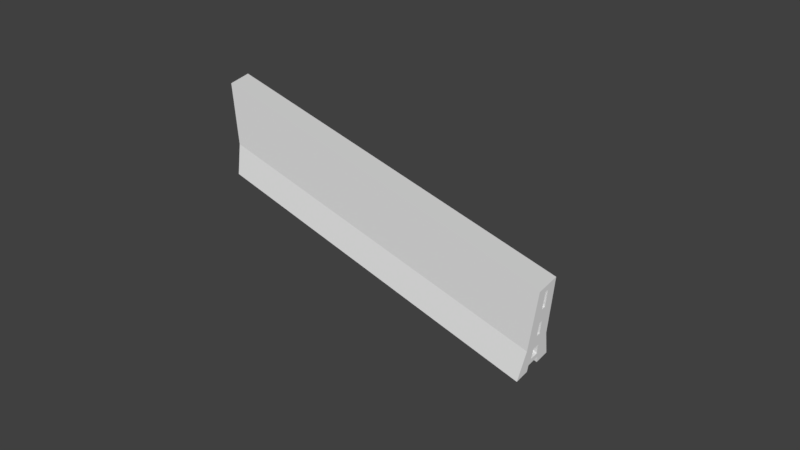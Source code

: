 # Source: barrera.blend  (saved by Blender 2.78.0; exported with 4.5.12 LTS)
import bpy
from mathutils import Matrix  # noqa: F401  (used for matrix-valued properties, if any)

bpy.ops.wm.read_factory_settings(use_empty=True)
scene = bpy.context.scene
scene.name = 'Scene'

# ---- collections
col_collection_1 = bpy.data.collections.new('Collection 1'); scene.collection.children.link(col_collection_1)

# ---- materials (node trees are filled in below, after node groups)
mat_material_002 = bpy.data.materials.new('Material.002')
mat_material_002.alpha_threshold = 0.0
mat_material_002.use_transparent_shadow = False
mat_material_002.roughness = 0.5

# ---- material node trees

# ---- world
world_world = bpy.data.worlds.new('World'); scene.world = world_world
world_world.color = (0.05088, 0.05088, 0.05088)
world_world.use_sun_shadow = False
world_world.sun_shadow_jitter_overblur = 0.0
world_world.cycles.sampling_method = 'MANUAL'

# ---- cameras
cam_camera = bpy.data.cameras.new('Camera')
cam_camera.clip_end = 100.0
cam_camera.lens = 35.0
cam_camera.sensor_width = 32.0
cam_camera.sensor_height = 18.0
cam_camera.ortho_scale = 7.314
cam_camera.dof.focus_distance = 0.0
cam_camera.dof.aperture_fstop = 128.0

# ---- meshes
me_cube = bpy.data.meshes.new('Cube')
me_cube.from_pydata([(1.0, 1.545, -1.0), (1.0, -1.545, -1.0), (-1.0, -1.545, -1.0), (-1.0, 1.545, -1.0), (1.0, 0.77, 1.0), (1.0, -0.77, 1.0), (-1.0, -0.77, 1.0), (-1.0, 0.77, 1.0), (1.0, 0.9752, -0.3479), (1.0, -0.9752, -0.3479), (-1.0, -0.9752, -0.3479), (-1.0, 0.9752, -0.3479), (1.0, 0.515, -1.0), (1.0, -0.515, -1.0), (-1.0, -0.515, -1.0), (-1.0, 0.515, -1.0), (1.0, 0.1196, 0.8558), (1.0, -0.1196, 0.8558), (-1.0, -0.1345, 0.8715), (-1.0, 0.1345, 0.8715), (-1.0, -0.2282, -0.4769), (-1.0, 0.1726, -0.203), (1.0, 0.134, -0.1662), (1.0, -0.2351, -0.4677), (1.0, 0.4675, -0.837), (1.0, -0.3077, -0.7171), (-1.0, -0.2955, -0.7079), (-1.0, 0.4675, -0.837), (0.6488, 1.545, -1.0), (0.3631, 1.545, -1.0), (0.07739, 1.545, -1.0), (-0.2083, 1.545, -1.0), (-0.494, 1.545, -1.0), (-0.7798, 1.545, -1.0), (0.6488, -1.545, -1.0), (0.3631, -1.545, -1.0), (0.07739, -1.545, -1.0), (-0.2083, -1.545, -1.0), (-0.494, -1.545, -1.0), (-0.7798, -1.545, -1.0), (0.8643, 0.77, 1.0), (0.5786, 0.77, 1.0), (0.2929, 0.77, 1.0), (0.007199, 0.77, 1.0), (-0.2785, 0.77, 1.0), (-0.5642, 0.77, 1.0), (0.8643, -0.77, 1.0), (0.5786, -0.77, 1.0), (0.2929, -0.77, 1.0), (0.007199, -0.77, 1.0), (-0.2785, -0.77, 1.0), (-0.5642, -0.77, 1.0), (0.7143, 0.9752, -0.3479), (0.4286, 0.9752, -0.3479), (0.1429, 0.9752, -0.3479), (-0.1429, 0.9752, -0.3479), (-0.4286, 0.9752, -0.3479), (-0.7143, 0.9752, -0.3479), (0.7143, -0.9752, -0.3479), (0.4286, -0.9752, -0.3479), (0.1429, -0.9752, -0.3479), (-0.1429, -0.9752, -0.3479), (-0.4286, -0.9752, -0.3479), (-0.7143, -0.9752, -0.3479), (-0.7798, -0.4675, -0.837), (-0.494, -0.4675, -0.837), (-0.2083, -0.4675, -0.837), (0.07739, -0.4675, -0.837), (0.3631, -0.4675, -0.837), (0.6488, -0.4675, -0.837), (-0.5642, 0.2567, 1.0), (-0.2785, 0.2567, 1.0), (0.007199, 0.2567, 1.0), (0.2929, 0.2567, 1.0), (0.5786, 0.2567, 1.0), (0.8643, 0.2567, 1.0), (-0.5642, -0.2567, 1.0), (-0.2785, -0.2567, 1.0), (0.007199, -0.2567, 1.0), (0.2929, -0.2567, 1.0), (0.5786, -0.2567, 1.0), (0.8643, -0.2567, 1.0), (0.6488, 0.515, -1.0), (0.3631, 0.515, -1.0), (0.07739, 0.515, -1.0), (-0.2083, 0.515, -1.0), (-0.494, 0.515, -1.0), (-0.7798, 0.515, -1.0), (0.6488, -0.515, -1.0), (0.3631, -0.515, -1.0), (0.07739, -0.515, -1.0), (-0.2083, -0.515, -1.0), (-0.494, -0.515, -1.0), (-0.7798, -0.515, -1.0), (-0.7798, 0.4675, -0.837), (-0.494, 0.4675, -0.837), (-0.2083, 0.4675, -0.837), (0.07739, 0.4675, -0.837), (0.3631, 0.4675, -0.837), (0.6488, 0.4675, -0.837), (1.0, -0.134, -0.1662), (1.0, 0.2351, -0.4677), (1.0, -0.4675, -0.837), (1.0, 0.3077, -0.7171), (0.9533, 0.2351, -0.4677), (0.9533, 0.3078, -0.7171), (0.9533, -0.2351, -0.4677), (0.9533, -0.3077, -0.7171), (1.0, 0.8726, 0.3261), (1.0, -0.8726, 0.3261), (-1.0, -0.8726, 0.3261), (-1.0, 0.8726, 0.3261), (-1.0, -0.1531, 0.1812), (-1.0, 0.1531, 0.1812), (1.0, 0.1182, 0.1445), (1.0, -0.1182, 0.1445), (0.7893, 0.8726, 0.3261), (0.5036, 0.8726, 0.3261), (0.2179, 0.8726, 0.3261), (-0.06783, 0.8726, 0.3261), (-0.3535, 0.8726, 0.3261), (-0.6393, 0.8726, 0.3261), (0.7893, -0.8726, 0.3261), (0.5036, -0.8726, 0.3261), (0.2179, -0.8726, 0.3261), (-0.06783, -0.8726, 0.3261), (-0.3535, -0.8726, 0.3261), (-0.6393, -0.8726, 0.3261), (1.0, -0.3251, -0.3479), (1.0, 0.3251, -0.3479), (1.0, 0.1392, 0.4703), (1.0, -0.1392, 0.4703), (0.9578, 0.134, -0.1662), (0.9578, -0.134, -0.1662), (0.9578, 0.1182, 0.1445), (0.9578, -0.1182, 0.1445), (1.0, 0.2567, 1.0), (1.0, -0.2567, 1.0), (1.0, 0.2909, 0.3261), (1.0, -0.2909, 0.3261), (0.9826, 0.1196, 0.8558), (0.9826, -0.1196, 0.8558), (0.9826, 0.1392, 0.4703), (0.9826, -0.1392, 0.4703), (-1.0, -0.1726, -0.203), (-1.0, -0.4675, -0.837), (-1.0, 0.2282, -0.4769), (-0.9641, 0.2282, -0.4769), (-1.0, 0.2955, -0.7079), (-0.9641, 0.2955, -0.7079), (-0.9641, -0.2282, -0.4769), (-0.9641, -0.2955, -0.7079), (-1.0, -0.3251, -0.3479), (-1.0, -0.1557, 0.4546), (-1.0, 0.3251, -0.3479), (-1.0, 0.1557, 0.4546), (-0.9586, -0.1726, -0.203), (-0.9586, 0.1726, -0.203), (-0.9586, -0.1531, 0.1812), (-0.9586, 0.1531, 0.1812), (-1.0, -0.2567, 1.0), (-1.0, 0.2567, 1.0), (-1.0, -0.2909, 0.3261), (-1.0, 0.2909, 0.3261), (-0.9732, -0.1345, 0.8715), (-0.9732, 0.1345, 0.8715), (-0.9732, -0.1557, 0.4546), (-0.9732, 0.1557, 0.4546)], [], [(93, 39, 2, 14), (76, 160, 6, 51), (139, 137, 5, 109), (127, 51, 6, 110), (163, 161, 7, 111), (121, 57, 11, 111), (3, 11, 57, 33), (34, 1, 9, 58), (8, 0, 28, 52), (25, 103, 105, 107), (146, 148, 149, 147), (110, 6, 160, 162), (19, 155, 167, 165), (108, 4, 136, 138), (130, 16, 140, 142), (45, 7, 161, 70), (70, 161, 160, 76), (33, 87, 15, 3), (64, 145, 27, 94), (12, 0, 8, 129), (1, 13, 102, 128, 9), (3, 15, 154, 11), (87, 94, 27, 15), (69, 102, 13, 88), (14, 2, 10, 152, 145), (145, 64, 93, 14), (64, 65, 92, 93), (65, 66, 91, 92), (66, 67, 90, 91), (67, 68, 89, 90), (68, 69, 88, 89), (12, 24, 99, 82), (82, 99, 98, 83), (83, 98, 97, 84), (84, 97, 96, 85), (85, 96, 95, 86), (86, 95, 94, 87), (102, 69, 99, 24), (69, 68, 98, 99), (68, 67, 97, 98), (67, 66, 96, 97), (66, 65, 95, 96), (65, 64, 94, 95), (0, 12, 82, 28), (28, 82, 83, 29), (29, 83, 84, 30), (30, 84, 85, 31), (31, 85, 86, 32), (32, 86, 87, 33), (136, 75, 81, 137), (75, 74, 80, 81), (74, 73, 79, 80), (73, 72, 78, 79), (72, 71, 77, 78), (71, 70, 76, 77), (4, 40, 75, 136), (40, 41, 74, 75), (41, 42, 73, 74), (42, 43, 72, 73), (43, 44, 71, 72), (44, 45, 70, 71), (2, 39, 63, 10), (39, 38, 62, 63), (38, 37, 61, 62), (37, 36, 60, 61), (36, 35, 59, 60), (35, 34, 58, 59), (108, 8, 52, 116), (116, 52, 53, 117), (117, 53, 54, 118), (118, 54, 55, 119), (119, 55, 56, 120), (120, 56, 57, 121), (109, 5, 46, 122), (122, 46, 47, 123), (123, 47, 48, 124), (124, 48, 49, 125), (125, 49, 50, 126), (126, 50, 51, 127), (137, 81, 46, 5), (81, 80, 47, 46), (80, 79, 48, 47), (79, 78, 49, 48), (78, 77, 50, 49), (77, 76, 51, 50), (13, 1, 34, 88), (88, 34, 35, 89), (89, 35, 36, 90), (90, 36, 37, 91), (91, 37, 38, 92), (92, 38, 39, 93), (53, 52, 28, 29), (53, 29, 30, 54), (31, 55, 54, 30), (32, 56, 55, 31), (33, 57, 56, 32), (23, 101, 129, 128), (101, 103, 24, 129), (25, 23, 128, 102), (103, 25, 102, 24), (105, 104, 106, 107), (23, 25, 107, 106), (103, 101, 104, 105), (101, 23, 106, 104), (62, 126, 127, 63), (61, 125, 126, 62), (60, 124, 125, 61), (59, 123, 124, 60), (58, 122, 123, 59), (9, 109, 122, 58), (44, 120, 121, 45), (43, 119, 120, 44), (42, 118, 119, 43), (41, 117, 118, 42), (40, 116, 117, 41), (4, 108, 116, 40), (115, 100, 133, 135), (8, 108, 138, 129), (113, 21, 157, 159), (10, 110, 162, 152), (45, 121, 111, 7), (154, 163, 111, 11), (63, 127, 110, 10), (128, 139, 109, 9), (22, 100, 128, 129), (114, 22, 129, 138), (100, 115, 139, 128), (115, 114, 138, 139), (132, 134, 135, 133), (100, 22, 132, 133), (114, 115, 135, 134), (22, 114, 134, 132), (17, 16, 136, 137), (16, 130, 138, 136), (131, 17, 137, 139), (130, 131, 139, 138), (142, 140, 141, 143), (17, 131, 143, 141), (16, 17, 141, 140), (131, 130, 142, 143), (146, 20, 152, 154), (20, 26, 145, 152), (148, 146, 154, 27), (26, 148, 27, 145), (151, 150, 147, 149), (148, 26, 151, 149), (26, 20, 150, 151), (20, 146, 147, 150), (144, 21, 154, 152), (112, 144, 152, 162), (21, 113, 163, 154), (113, 112, 162, 163), (156, 158, 159, 157), (21, 144, 156, 157), (112, 113, 159, 158), (144, 112, 158, 156), (19, 18, 160, 161), (18, 153, 162, 160), (155, 19, 161, 163), (153, 155, 163, 162), (166, 164, 165, 167), (18, 19, 165, 164), (155, 153, 166, 167), (153, 18, 164, 166)])
_uv = me_cube.uv_layers.new(name='UVMap')
_uv.uv.foreach_set('vector', [0.07658, 0.5138, 0.07841, 0.514, 0.07786, 0.5144, 0.07665, 0.5142, 0.0756, 0.5198, 0.07559, 0.5188, 0.07637, 0.5187, 0.07671, 0.5196, 0.07606, 0.5194, 0.07614, 0.5188, 0.07647, 0.5189, 0.07658, 0.5195, 0.07761, 0.5181, 0.07671, 0.5196, 0.07637, 0.5187, 0.07691, 0.5177, 0.07813, 0.5192, 0.07819, 0.5178, 0.07891, 0.518, 0.07925, 0.5192, 0.07291, 0.5176, 0.07275, 0.516, 0.07329, 0.5159, 0.0736, 0.5173, 0.07309, 0.5144, 0.07329, 0.5159, 0.07275, 0.516, 0.07275, 0.5141, 0.07849, 0.5178, 0.07835, 0.5176, 0.0783, 0.5171, 0.07852, 0.5171, 0.07684, 0.517, 0.0767, 0.5176, 0.07648, 0.5178, 0.07656, 0.5169, 0.4079, 0.548, 0.4095, 0.5482, 0.4092, 0.5484, 0.408, 0.5481, 0.4124, 0.5521, 0.4125, 0.5528, 0.4125, 0.5527, 0.4123, 0.5522, 0.07592, 0.5188, 0.07647, 0.5178, 0.07725, 0.5177, 0.07703, 0.5191, 0.4124, 0.5488, 0.4123, 0.5498, 0.4122, 0.5498, 0.4123, 0.5489, 0.07491, 0.5192, 0.07527, 0.5186, 0.07569, 0.5186, 0.07552, 0.5193, 0.4086, 0.5516, 0.4083, 0.5527, 0.4083, 0.5527, 0.4085, 0.5517, 0.07347, 0.5191, 0.07394, 0.5185, 0.07465, 0.5187, 0.07444, 0.5196, 0.07444, 0.5196, 0.07465, 0.5187, 0.07559, 0.5188, 0.0756, 0.5198, 0.07275, 0.5141, 0.07423, 0.514, 0.0741, 0.5144, 0.07309, 0.5144, 0.07624, 0.5139, 0.07641, 0.5144, 0.0743, 0.5149, 0.07454, 0.5143, 0.075, 0.5209, 0.07445, 0.5208, 0.07463, 0.52, 0.07542, 0.5201, 0.07665, 0.5209, 0.0762, 0.5209, 0.0761, 0.5207, 0.07602, 0.5202, 0.07658, 0.5202, 0.07976, 0.5221, 0.07875, 0.5221, 0.0781, 0.5206, 0.07957, 0.5207, 0.07423, 0.514, 0.07454, 0.5143, 0.0743, 0.5149, 0.0741, 0.5144, 0.07788, 0.5178, 0.07794, 0.5175, 0.07801, 0.5176, 0.07796, 0.5178, 0.07619, 0.5223, 0.07497, 0.5221, 0.07543, 0.5204, 0.07685, 0.5206, 0.07643, 0.5221, 0.07641, 0.5144, 0.07624, 0.5139, 0.07658, 0.5138, 0.07665, 0.5142, 0.1921, 0.9868, 0.192, 0.9873, 0.1917, 0.9871, 0.1918, 0.9867, 0.07788, 0.5198, 0.07792, 0.5196, 0.07802, 0.5197, 0.07798, 0.5198, 0.2235, 0.9902, 0.2236, 0.9898, 0.2237, 0.9899, 0.2237, 0.9902, 0.08179, 0.5198, 0.08183, 0.5196, 0.08193, 0.5197, 0.08189, 0.5199, 0.2261, 0.9873, 0.2262, 0.987, 0.2263, 0.9871, 0.2262, 0.9875, 0.07711, 0.5176, 0.07721, 0.5174, 0.0773, 0.5178, 0.07719, 0.5178, 0.2252, 0.987, 0.2254, 0.987, 0.2254, 0.9874, 0.2252, 0.9873, 0.08102, 0.5198, 0.08109, 0.5197, 0.08116, 0.5199, 0.08109, 0.5199, 0.2223, 0.9901, 0.2224, 0.9899, 0.2225, 0.9902, 0.2224, 0.9903, 0.07711, 0.5197, 0.07718, 0.5196, 0.07725, 0.5199, 0.07718, 0.5199, 0.1939, 0.987, 0.1937, 0.9872, 0.1936, 0.9867, 0.1937, 0.9866, 0.07794, 0.5175, 0.07788, 0.5178, 0.0773, 0.5178, 0.07721, 0.5174, 0.2262, 0.987, 0.2261, 0.9873, 0.2254, 0.9874, 0.2254, 0.987, 0.08183, 0.5196, 0.08179, 0.5198, 0.08116, 0.5199, 0.08109, 0.5197, 0.2236, 0.9898, 0.2235, 0.9902, 0.2225, 0.9902, 0.2224, 0.9899, 0.07792, 0.5196, 0.07788, 0.5198, 0.07725, 0.5199, 0.07718, 0.5196, 0.192, 0.9873, 0.1921, 0.9868, 0.1936, 0.9867, 0.1937, 0.9872, 0.0767, 0.5176, 0.07711, 0.5176, 0.07719, 0.5178, 0.07648, 0.5178, 0.2246, 0.9875, 0.2252, 0.987, 0.2252, 0.9873, 0.2248, 0.9876, 0.08065, 0.5198, 0.08102, 0.5198, 0.08109, 0.5199, 0.08052, 0.52, 0.2217, 0.9901, 0.2223, 0.9901, 0.2224, 0.9903, 0.2215, 0.9904, 0.07674, 0.5198, 0.07711, 0.5197, 0.07718, 0.5199, 0.07661, 0.52, 0.1948, 0.9869, 0.1939, 0.987, 0.1937, 0.9866, 0.1951, 0.9864, 0.07763, 0.516, 0.07764, 0.5158, 0.078, 0.5159, 0.07797, 0.516, 0.2257, 0.9905, 0.2258, 0.9901, 0.2264, 0.9901, 0.2264, 0.9905, 0.08133, 0.5181, 0.08129, 0.5179, 0.08179, 0.5179, 0.08173, 0.5182, 0.2228, 0.9875, 0.2227, 0.987, 0.2235, 0.987, 0.2234, 0.9875, 0.07742, 0.5181, 0.07738, 0.5178, 0.07788, 0.5178, 0.07782, 0.5181, 0.1932, 0.9908, 0.1933, 0.9915, 0.1921, 0.9915, 0.1922, 0.9908, 0.07731, 0.5159, 0.07727, 0.5158, 0.07764, 0.5158, 0.07763, 0.516, 0.2251, 0.9903, 0.2253, 0.99, 0.2258, 0.9901, 0.2257, 0.9905, 0.081, 0.5183, 0.08085, 0.5181, 0.08129, 0.5179, 0.08133, 0.5181, 0.2223, 0.9877, 0.222, 0.9873, 0.2227, 0.987, 0.2228, 0.9875, 0.07709, 0.5182, 0.07694, 0.518, 0.07738, 0.5178, 0.07742, 0.5181, 0.1939, 0.9905, 0.1943, 0.991, 0.1933, 0.9915, 0.1932, 0.9908, 0.07786, 0.5144, 0.07841, 0.514, 0.07802, 0.5163, 0.0774, 0.5161, 0.1906, 0.9868, 0.1909, 0.9871, 0.191, 0.9882, 0.1905, 0.9882, 0.07848, 0.5198, 0.07838, 0.5197, 0.07831, 0.5192, 0.07852, 0.5192, 0.2245, 0.9902, 0.2243, 0.99, 0.2242, 0.9892, 0.2246, 0.9892, 0.08239, 0.5198, 0.08229, 0.5197, 0.08222, 0.5193, 0.08243, 0.5193, 0.2274, 0.9874, 0.2277, 0.9871, 0.2277, 0.9886, 0.2273, 0.9885, 0.07704, 0.5164, 0.07684, 0.517, 0.07656, 0.5169, 0.0769, 0.5163, 0.2248, 0.9894, 0.2247, 0.9885, 0.225, 0.9884, 0.2252, 0.9893, 0.08085, 0.5187, 0.08073, 0.5193, 0.08048, 0.5193, 0.08064, 0.5186, 0.222, 0.9883, 0.2218, 0.9893, 0.2214, 0.9892, 0.2217, 0.9882, 0.07694, 0.5186, 0.07682, 0.5193, 0.07657, 0.5192, 0.07673, 0.5186, 0.1943, 0.9896, 0.1946, 0.9881, 0.1952, 0.9882, 0.1948, 0.9897, 0.0783, 0.5166, 0.07822, 0.5162, 0.07829, 0.5161, 0.07843, 0.5166, 0.2275, 0.9896, 0.227, 0.9904, 0.2268, 0.99, 0.2271, 0.9894, 0.08215, 0.5187, 0.08205, 0.5183, 0.08221, 0.5181, 0.08236, 0.5187, 0.2241, 0.9883, 0.2239, 0.9876, 0.2242, 0.9874, 0.2244, 0.9883, 0.07824, 0.5187, 0.07814, 0.5182, 0.0783, 0.5181, 0.07845, 0.5186, 0.1912, 0.9895, 0.1915, 0.9905, 0.1911, 0.9909, 0.1907, 0.9896, 0.07797, 0.516, 0.078, 0.5159, 0.07829, 0.5161, 0.07822, 0.5162, 0.2264, 0.9905, 0.2264, 0.9901, 0.2268, 0.99, 0.227, 0.9904, 0.08173, 0.5182, 0.08179, 0.5179, 0.08221, 0.5181, 0.08205, 0.5183, 0.2234, 0.9875, 0.2235, 0.987, 0.2242, 0.9874, 0.2239, 0.9876, 0.07782, 0.5181, 0.07788, 0.5178, 0.0783, 0.5181, 0.07814, 0.5182, 0.1922, 0.9908, 0.1921, 0.9915, 0.1911, 0.9909, 0.1915, 0.9905, 0.07801, 0.5176, 0.07835, 0.5176, 0.07849, 0.5178, 0.07796, 0.5178, 0.2263, 0.9871, 0.2277, 0.9871, 0.2274, 0.9874, 0.2262, 0.9875, 0.08193, 0.5197, 0.08229, 0.5197, 0.08239, 0.5198, 0.08189, 0.5199, 0.2237, 0.9899, 0.2243, 0.99, 0.2245, 0.9902, 0.2237, 0.9902, 0.07802, 0.5197, 0.07838, 0.5197, 0.07848, 0.5198, 0.07798, 0.5198, 0.1917, 0.9871, 0.1909, 0.9871, 0.1906, 0.9868, 0.1918, 0.9867, 0.225, 0.9884, 0.2247, 0.9885, 0.2246, 0.9875, 0.2248, 0.9876, 0.08073, 0.5193, 0.08065, 0.5198, 0.08052, 0.52, 0.08048, 0.5193, 0.2215, 0.9904, 0.2214, 0.9892, 0.2218, 0.9893, 0.2217, 0.9901, 0.07661, 0.52, 0.07657, 0.5192, 0.07682, 0.5193, 0.07674, 0.5198, 0.1951, 0.9864, 0.1952, 0.9882, 0.1946, 0.9881, 0.1948, 0.9869, 0.07593, 0.5203, 0.07547, 0.5202, 0.07542, 0.5201, 0.07602, 0.5202, 0.07547, 0.5202, 0.07533, 0.5205, 0.07513, 0.5206, 0.07542, 0.5201, 0.07594, 0.5206, 0.07593, 0.5203, 0.07602, 0.5202, 0.0761, 0.5207, 0.07533, 0.5205, 0.07594, 0.5206, 0.0761, 0.5207, 0.07513, 0.5206, 0.4092, 0.5484, 0.409, 0.5489, 0.408, 0.5488, 0.408, 0.5481, 0.4079, 0.5489, 0.4079, 0.548, 0.408, 0.5481, 0.408, 0.5488, 0.4095, 0.5482, 0.4091, 0.5491, 0.409, 0.5489, 0.4092, 0.5484, 0.4091, 0.5491, 0.4079, 0.5489, 0.408, 0.5488, 0.409, 0.5489, 0.191, 0.9882, 0.1912, 0.9895, 0.1907, 0.9896, 0.1905, 0.9882, 0.07831, 0.5192, 0.07824, 0.5187, 0.07845, 0.5186, 0.07852, 0.5192, 0.2242, 0.9892, 0.2241, 0.9883, 0.2244, 0.9883, 0.2246, 0.9892, 0.08222, 0.5193, 0.08215, 0.5187, 0.08236, 0.5187, 0.08243, 0.5193, 0.2277, 0.9886, 0.2275, 0.9896, 0.2271, 0.9894, 0.2273, 0.9885, 0.0783, 0.5171, 0.0783, 0.5166, 0.07843, 0.5166, 0.07852, 0.5171, 0.1939, 0.9905, 0.1943, 0.9896, 0.1948, 0.9897, 0.1943, 0.991, 0.07709, 0.5182, 0.07694, 0.5186, 0.07673, 0.5186, 0.07694, 0.518, 0.2223, 0.9877, 0.222, 0.9883, 0.2217, 0.9882, 0.222, 0.9873, 0.081, 0.5183, 0.08085, 0.5187, 0.08064, 0.5186, 0.08085, 0.5181, 0.2251, 0.9903, 0.2248, 0.9894, 0.2252, 0.9893, 0.2253, 0.99, 0.07731, 0.5159, 0.07704, 0.5164, 0.0769, 0.5163, 0.07727, 0.5158, 0.408, 0.5507, 0.4081, 0.5498, 0.4082, 0.5499, 0.4081, 0.5506, 0.07463, 0.52, 0.07491, 0.5192, 0.07552, 0.5193, 0.07542, 0.5201, 0.4123, 0.5505, 0.4122, 0.5515, 0.4121, 0.5514, 0.4122, 0.5506, 0.07543, 0.5204, 0.07592, 0.5188, 0.07703, 0.5191, 0.07685, 0.5206, 0.07347, 0.5191, 0.07291, 0.5176, 0.0736, 0.5173, 0.07394, 0.5185, 0.0781, 0.5206, 0.07813, 0.5192, 0.07925, 0.5192, 0.07957, 0.5207, 0.07802, 0.5163, 0.07761, 0.5181, 0.07691, 0.5177, 0.0774, 0.5161, 0.07602, 0.5202, 0.07606, 0.5194, 0.07658, 0.5195, 0.07658, 0.5202, 0.07559, 0.5199, 0.07587, 0.5199, 0.07602, 0.5202, 0.07542, 0.5201, 0.07565, 0.5196, 0.07559, 0.5199, 0.07542, 0.5201, 0.07552, 0.5193, 0.07587, 0.5199, 0.07589, 0.5196, 0.07606, 0.5194, 0.07602, 0.5202, 0.07589, 0.5196, 0.07565, 0.5196, 0.07552, 0.5193, 0.07606, 0.5194, 0.4086, 0.5499, 0.4086, 0.5506, 0.4081, 0.5506, 0.4082, 0.5499, 0.4081, 0.5498, 0.4088, 0.5498, 0.4086, 0.5499, 0.4082, 0.5499, 0.4086, 0.5507, 0.408, 0.5507, 0.4081, 0.5506, 0.4086, 0.5506, 0.4088, 0.5498, 0.4086, 0.5507, 0.4086, 0.5506, 0.4086, 0.5499, 0.07601, 0.5189, 0.07577, 0.5188, 0.07569, 0.5186, 0.07614, 0.5188, 0.07577, 0.5188, 0.07567, 0.5192, 0.07552, 0.5193, 0.07569, 0.5186, 0.07595, 0.5193, 0.07601, 0.5189, 0.07614, 0.5188, 0.07606, 0.5194, 0.07567, 0.5192, 0.07595, 0.5193, 0.07606, 0.5194, 0.07552, 0.5193, 0.4085, 0.5517, 0.4083, 0.5527, 0.4077, 0.5526, 0.4079, 0.5516, 0.4077, 0.5526, 0.4078, 0.5515, 0.4079, 0.5516, 0.4077, 0.5526, 0.4083, 0.5527, 0.4077, 0.5526, 0.4077, 0.5526, 0.4083, 0.5527, 0.4078, 0.5515, 0.4086, 0.5516, 0.4085, 0.5517, 0.4079, 0.5516, 0.07798, 0.5209, 0.07704, 0.5209, 0.07685, 0.5206, 0.0781, 0.5206, 0.07704, 0.5209, 0.07689, 0.5217, 0.07643, 0.5221, 0.07685, 0.5206, 0.07812, 0.5214, 0.07798, 0.5209, 0.0781, 0.5206, 0.07855, 0.5216, 0.07689, 0.5217, 0.07812, 0.5214, 0.07855, 0.5216, 0.07643, 0.5221, 0.4113, 0.5529, 0.4113, 0.5523, 0.4123, 0.5522, 0.4125, 0.5527, 0.4125, 0.5528, 0.4111, 0.5531, 0.4113, 0.5529, 0.4125, 0.5527, 0.4111, 0.5531, 0.4113, 0.5522, 0.4113, 0.5523, 0.4113, 0.5529, 0.4113, 0.5522, 0.4124, 0.5521, 0.4123, 0.5522, 0.4113, 0.5523, 0.07715, 0.5203, 0.07783, 0.5203, 0.0781, 0.5206, 0.07685, 0.5206, 0.07724, 0.5194, 0.07715, 0.5203, 0.07685, 0.5206, 0.07703, 0.5191, 0.07783, 0.5203, 0.07789, 0.5195, 0.07813, 0.5192, 0.0781, 0.5206, 0.07789, 0.5195, 0.07724, 0.5194, 0.07703, 0.5191, 0.07813, 0.5192, 0.4115, 0.5514, 0.4116, 0.5506, 0.4122, 0.5506, 0.4121, 0.5514, 0.4122, 0.5515, 0.4114, 0.5515, 0.4115, 0.5514, 0.4121, 0.5514, 0.4115, 0.5505, 0.4123, 0.5505, 0.4122, 0.5506, 0.4116, 0.5506, 0.4114, 0.5515, 0.4115, 0.5505, 0.4116, 0.5506, 0.4115, 0.5514, 0.07799, 0.518, 0.07742, 0.518, 0.07725, 0.5177, 0.07819, 0.5178, 0.07742, 0.518, 0.0773, 0.5189, 0.07703, 0.5191, 0.07725, 0.5177, 0.07791, 0.5189, 0.07799, 0.518, 0.07819, 0.5178, 0.07813, 0.5192, 0.0773, 0.5189, 0.07791, 0.5189, 0.07813, 0.5192, 0.07703, 0.5191, 0.4116, 0.5497, 0.4118, 0.5489, 0.4123, 0.5489, 0.4122, 0.5498, 0.4117, 0.5488, 0.4124, 0.5488, 0.4123, 0.5489, 0.4118, 0.5489, 0.4123, 0.5498, 0.4116, 0.5498, 0.4116, 0.5497, 0.4122, 0.5498, 0.4116, 0.5498, 0.4117, 0.5488, 0.4118, 0.5489, 0.4116, 0.5497])
me_cube.materials.append(mat_material_002)
me_cube.use_remesh_preserve_volume = False
me_cube.use_remesh_preserve_attributes = False
me_cube.use_mirror_vertex_groups = False
me_cube.update()

# ---- objects
ob_cube = bpy.data.objects.new('Cube', me_cube)
ob_camera = bpy.data.objects.new('Camera', cam_camera)

# ---- transforms, parenting, visibility, modifiers, constraints
ob_cube.location = (0.0, 0.0, 0.0)
ob_cube.scale = (4.223, 0.3065, 1.294)
ob_cube.lock_rotations_4d = False
ob_cube.empty_display_type = 'ARROWS'
ob_cube.lineart.crease_threshold = 0.0
ob_camera.location = (8.97, -8.778, 13.27)
ob_camera.rotation_euler = (0.7453, -8.514e-07, 0.7589)
ob_camera.lock_rotations_4d = False
ob_camera.empty_display_type = 'ARROWS'
ob_camera.color = (0.0, 0.0, 0.0, 0.0)
ob_camera.display_type = 'WIRE'
ob_camera.lineart.crease_threshold = 0.0

# ---- collection membership
col_collection_1.objects.link(ob_cube)
col_collection_1.objects.link(ob_camera)

# ---- scene / render settings (as saved in the file)
scene.camera = ob_camera
scene.frame_start = 1; scene.frame_end = 250; scene.frame_set(1)
scene.render.engine = 'BLENDER_EEVEE_NEXT'
scene.render.resolution_percentage = 50
scene.render.dither_intensity = 0.0
scene.cycles.use_denoising = False
scene.cycles.samples = 128
scene.cycles.sampling_pattern = 'TABULATED_SOBOL'
scene.cycles.light_sampling_threshold = 0.0
scene.cycles.use_adaptive_sampling = False
scene.cycles.use_light_tree = False
scene.cycles.blur_glossy = 0.0
scene.cycles.sample_clamp_indirect = 0.0
scene.view_settings.view_transform = 'Standard'
bpy.context.view_layer.update()

# ---- added for rendering (the .blend has no usable light): sun
light_auto_sun = bpy.data.lights.new('AutoSun', 'SUN')
light_auto_sun.energy = 3.0
light_auto_sun.angle = 0.0523599
ob_auto_sun = bpy.data.objects.new('AutoSun', light_auto_sun)
scene.collection.objects.link(ob_auto_sun)
ob_auto_sun.rotation_euler = (0.872665, 0.174533, 0.523599)
bpy.context.view_layer.update()
